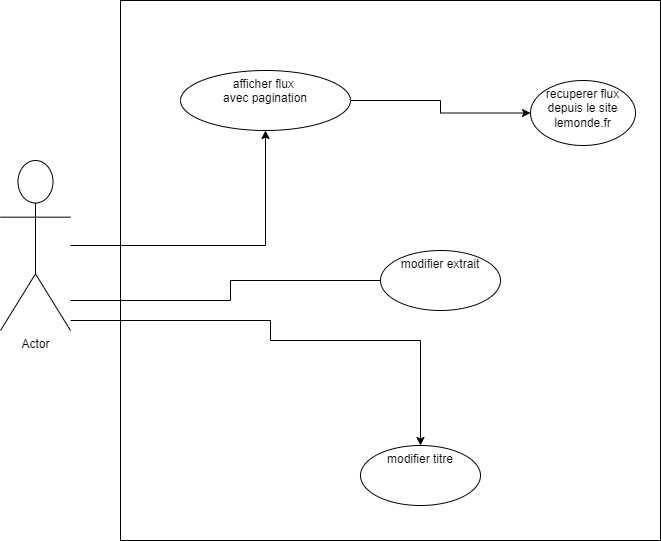

The diagram above was exported from draw.io. Its source (the exported page's mxGraphModel, read from the mxfile embedded in the PNG):
<mxGraphModel dx="1865" dy="649" grid="1" gridSize="10" guides="1" tooltips="1" connect="1" arrows="1" fold="1" page="1" pageScale="1" pageWidth="827" pageHeight="1169" math="0" shadow="0">
  <root>
    <mxCell id="0" />
    <mxCell id="1" parent="0" />
    <mxCell id="pjPYxk1aspf_DvWgYMpD-11" value="" style="whiteSpace=wrap;html=1;aspect=fixed;" vertex="1" parent="1">
      <mxGeometry x="70" y="110" width="540" height="540" as="geometry" />
    </mxCell>
    <mxCell id="pjPYxk1aspf_DvWgYMpD-3" value="" style="edgeStyle=orthogonalEdgeStyle;rounded=0;orthogonalLoop=1;jettySize=auto;html=1;startArrow=none;" edge="1" parent="1" source="pjPYxk1aspf_DvWgYMpD-1" target="pjPYxk1aspf_DvWgYMpD-2">
      <mxGeometry relative="1" as="geometry" />
    </mxCell>
    <mxCell id="pjPYxk1aspf_DvWgYMpD-5" value="" style="edgeStyle=orthogonalEdgeStyle;rounded=0;orthogonalLoop=1;jettySize=auto;html=1;" edge="1" parent="1" source="pjPYxk1aspf_DvWgYMpD-1" target="pjPYxk1aspf_DvWgYMpD-4">
      <mxGeometry relative="1" as="geometry">
        <Array as="points">
          <mxPoint x="220" y="430" />
          <mxPoint x="220" y="450" />
          <mxPoint x="370" y="450" />
        </Array>
      </mxGeometry>
    </mxCell>
    <mxCell id="pjPYxk1aspf_DvWgYMpD-1" value="Actor" style="shape=umlActor;verticalLabelPosition=bottom;verticalAlign=top;html=1;outlineConnect=0;" vertex="1" parent="1">
      <mxGeometry x="-50" y="270" width="70" height="170" as="geometry" />
    </mxCell>
    <mxCell id="pjPYxk1aspf_DvWgYMpD-13" value="" style="edgeStyle=orthogonalEdgeStyle;rounded=0;orthogonalLoop=1;jettySize=auto;html=1;" edge="1" parent="1" source="pjPYxk1aspf_DvWgYMpD-2" target="pjPYxk1aspf_DvWgYMpD-12">
      <mxGeometry relative="1" as="geometry" />
    </mxCell>
    <mxCell id="pjPYxk1aspf_DvWgYMpD-2" value="afficher flux &lt;br&gt;avec pagination" style="ellipse;whiteSpace=wrap;html=1;verticalAlign=top;" vertex="1" parent="1">
      <mxGeometry x="130" y="180" width="170" height="60" as="geometry" />
    </mxCell>
    <mxCell id="pjPYxk1aspf_DvWgYMpD-4" value="modifier titre" style="ellipse;whiteSpace=wrap;html=1;verticalAlign=top;" vertex="1" parent="1">
      <mxGeometry x="310" y="555" width="120" height="60" as="geometry" />
    </mxCell>
    <mxCell id="pjPYxk1aspf_DvWgYMpD-6" value="modifier extrait" style="ellipse;whiteSpace=wrap;html=1;verticalAlign=top;" vertex="1" parent="1">
      <mxGeometry x="330" y="360" width="120" height="60" as="geometry" />
    </mxCell>
    <mxCell id="pjPYxk1aspf_DvWgYMpD-10" value="" style="edgeStyle=orthogonalEdgeStyle;rounded=0;orthogonalLoop=1;jettySize=auto;html=1;endArrow=none;" edge="1" parent="1" source="pjPYxk1aspf_DvWgYMpD-1" target="pjPYxk1aspf_DvWgYMpD-6">
      <mxGeometry relative="1" as="geometry">
        <mxPoint x="180" y="345" as="sourcePoint" />
        <mxPoint x="340" y="150" as="targetPoint" />
        <Array as="points">
          <mxPoint x="180" y="410" />
          <mxPoint x="180" y="390" />
        </Array>
      </mxGeometry>
    </mxCell>
    <mxCell id="pjPYxk1aspf_DvWgYMpD-12" value="recuperer flux depuis le site lemonde.fr" style="ellipse;whiteSpace=wrap;html=1;verticalAlign=top;" vertex="1" parent="1">
      <mxGeometry x="480" y="190" width="105" height="65" as="geometry" />
    </mxCell>
  </root>
</mxGraphModel>